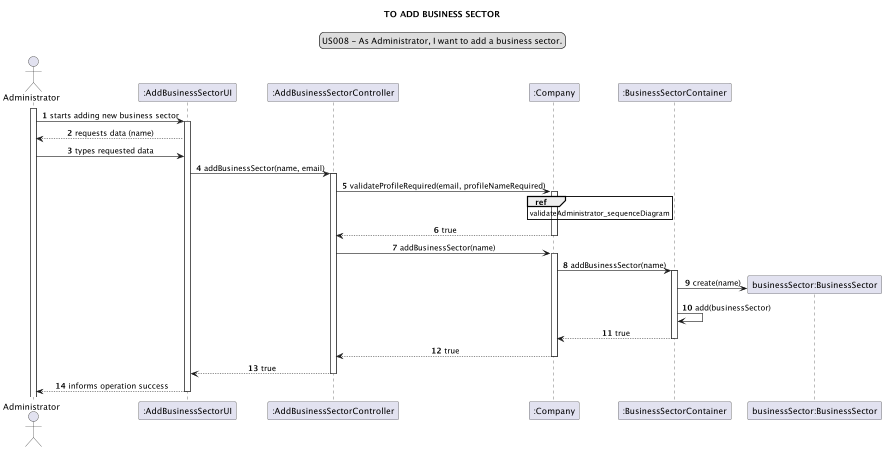

The diagram above was rendered by PlantUML. Its source (embedded in the PNG):
@startuml
'https://plantuml.com/sequence-diagram

autonumber
skinparam sequenceMessageAlign center
title TO ADD BUSINESS SECTOR
legend top
US008 - As Administrator, I want to add a business sector.
end legend

actor Administrator as a
participant ":AddBusinessSectorUI" as ui
participant ":AddBusinessSectorController" as ct
participant ":Company" as c
participant ":BusinessSectorContainer" as cn
participant "businessSector:BusinessSector" as bs

activate a

a -> ui: starts adding new business sector
activate ui
a <-- ui: requests data (name)
a -> ui: types requested data
ui -> ct: addBusinessSector(name, email)
activate ct

ct -> c: validateProfileRequired(email, profileNameRequired)
activate c
ref over c: validateAdministrator_sequenceDiagram
c --> ct: true
deactivate c
ct -> c: addBusinessSector(name)
activate c

c -> cn: addBusinessSector(name)
activate cn
create bs
cn -> bs: create(name)
cn -> cn: add(businessSector)
c <-- cn: true
deactivate cn
ct <-- c: true
deactivate c
ui <-- ct: true
deactivate ct
a <-- ui: informs operation success
deactivate ui

@enduml